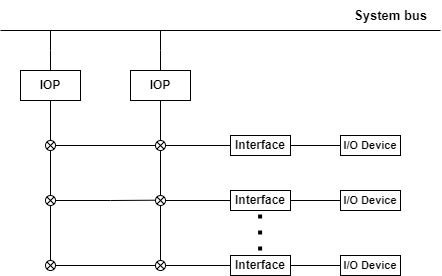

The diagram above was exported from draw.io. Its source (the exported page's mxGraphModel, read from the mxfile embedded in the PNG):
<mxGraphModel dx="808" dy="428" grid="1" gridSize="10" guides="1" tooltips="1" connect="1" arrows="1" fold="1" page="1" pageScale="1" pageWidth="827" pageHeight="1169" math="0" shadow="0">
  <root>
    <mxCell id="0" />
    <mxCell id="1" parent="0" />
    <mxCell id="rAAwvi0hZqG7xX5FOKYo-24" style="edgeStyle=orthogonalEdgeStyle;rounded=0;orthogonalLoop=1;jettySize=auto;html=1;exitX=0.5;exitY=0;exitDx=0;exitDy=0;endArrow=none;endFill=0;" edge="1" parent="1" source="rAAwvi0hZqG7xX5FOKYo-1">
      <mxGeometry relative="1" as="geometry">
        <mxPoint x="250" y="120" as="targetPoint" />
      </mxGeometry>
    </mxCell>
    <mxCell id="rAAwvi0hZqG7xX5FOKYo-1" value="&lt;b&gt;IOP&lt;/b&gt;" style="rounded=0;whiteSpace=wrap;html=1;" vertex="1" parent="1">
      <mxGeometry x="220" y="160" width="60" height="30" as="geometry" />
    </mxCell>
    <mxCell id="rAAwvi0hZqG7xX5FOKYo-2" value="" style="endArrow=none;html=1;rounded=0;" edge="1" parent="1">
      <mxGeometry width="50" height="50" relative="1" as="geometry">
        <mxPoint x="200" y="120" as="sourcePoint" />
        <mxPoint x="640" y="120" as="targetPoint" />
      </mxGeometry>
    </mxCell>
    <mxCell id="rAAwvi0hZqG7xX5FOKYo-3" value="&lt;b&gt;&lt;font style=&quot;font-size: 13px;&quot;&gt;System bus&lt;/font&gt;&lt;/b&gt;" style="text;html=1;align=center;verticalAlign=middle;resizable=0;points=[];autosize=1;strokeColor=none;fillColor=none;" vertex="1" parent="1">
      <mxGeometry x="540" y="90" width="100" height="30" as="geometry" />
    </mxCell>
    <mxCell id="rAAwvi0hZqG7xX5FOKYo-44" style="edgeStyle=orthogonalEdgeStyle;rounded=0;orthogonalLoop=1;jettySize=auto;html=1;exitX=1;exitY=0.5;exitDx=0;exitDy=0;entryX=0;entryY=0.5;entryDx=0;entryDy=0;endArrow=none;endFill=0;" edge="1" parent="1" source="rAAwvi0hZqG7xX5FOKYo-11" target="rAAwvi0hZqG7xX5FOKYo-12">
      <mxGeometry relative="1" as="geometry" />
    </mxCell>
    <mxCell id="rAAwvi0hZqG7xX5FOKYo-11" value="&lt;b&gt;Interface&lt;/b&gt;" style="rounded=0;whiteSpace=wrap;html=1;" vertex="1" parent="1">
      <mxGeometry x="430" y="225" width="60" height="20" as="geometry" />
    </mxCell>
    <mxCell id="rAAwvi0hZqG7xX5FOKYo-12" value="&lt;b&gt;&lt;font style=&quot;font-size: 11px;&quot;&gt;I/O Device&lt;/font&gt;&lt;/b&gt;" style="rounded=0;whiteSpace=wrap;html=1;" vertex="1" parent="1">
      <mxGeometry x="540" y="225" width="60" height="20" as="geometry" />
    </mxCell>
    <mxCell id="rAAwvi0hZqG7xX5FOKYo-25" style="edgeStyle=orthogonalEdgeStyle;rounded=0;orthogonalLoop=1;jettySize=auto;html=1;exitX=0.5;exitY=0;exitDx=0;exitDy=0;endArrow=none;endFill=0;" edge="1" parent="1" source="rAAwvi0hZqG7xX5FOKYo-23">
      <mxGeometry relative="1" as="geometry">
        <mxPoint x="360" y="120" as="targetPoint" />
      </mxGeometry>
    </mxCell>
    <mxCell id="rAAwvi0hZqG7xX5FOKYo-23" value="&lt;b&gt;IOP&lt;/b&gt;" style="rounded=0;whiteSpace=wrap;html=1;" vertex="1" parent="1">
      <mxGeometry x="330" y="160" width="60" height="30" as="geometry" />
    </mxCell>
    <mxCell id="rAAwvi0hZqG7xX5FOKYo-35" value="" style="verticalLabelPosition=bottom;verticalAlign=top;html=1;shape=mxgraph.flowchart.or;" vertex="1" parent="1">
      <mxGeometry x="245" y="230" width="10" height="10" as="geometry" />
    </mxCell>
    <mxCell id="rAAwvi0hZqG7xX5FOKYo-36" style="edgeStyle=orthogonalEdgeStyle;rounded=0;orthogonalLoop=1;jettySize=auto;html=1;exitX=0.5;exitY=1;exitDx=0;exitDy=0;entryX=0.5;entryY=0;entryDx=0;entryDy=0;entryPerimeter=0;endArrow=none;endFill=0;" edge="1" parent="1" source="rAAwvi0hZqG7xX5FOKYo-1" target="rAAwvi0hZqG7xX5FOKYo-35">
      <mxGeometry relative="1" as="geometry" />
    </mxCell>
    <mxCell id="rAAwvi0hZqG7xX5FOKYo-53" style="edgeStyle=orthogonalEdgeStyle;rounded=0;orthogonalLoop=1;jettySize=auto;html=1;exitX=1;exitY=0.5;exitDx=0;exitDy=0;exitPerimeter=0;endArrow=none;endFill=0;" edge="1" parent="1" source="rAAwvi0hZqG7xX5FOKYo-37">
      <mxGeometry relative="1" as="geometry">
        <mxPoint x="360" y="289.6923076923076" as="targetPoint" />
        <Array as="points">
          <mxPoint x="310" y="290" />
          <mxPoint x="310" y="290" />
        </Array>
      </mxGeometry>
    </mxCell>
    <mxCell id="rAAwvi0hZqG7xX5FOKYo-37" value="" style="verticalLabelPosition=bottom;verticalAlign=top;html=1;shape=mxgraph.flowchart.or;" vertex="1" parent="1">
      <mxGeometry x="245" y="285" width="10" height="10" as="geometry" />
    </mxCell>
    <mxCell id="rAAwvi0hZqG7xX5FOKYo-38" value="" style="verticalLabelPosition=bottom;verticalAlign=top;html=1;shape=mxgraph.flowchart.or;" vertex="1" parent="1">
      <mxGeometry x="245" y="350" width="10" height="10" as="geometry" />
    </mxCell>
    <mxCell id="rAAwvi0hZqG7xX5FOKYo-41" style="edgeStyle=orthogonalEdgeStyle;rounded=0;orthogonalLoop=1;jettySize=auto;html=1;exitX=0.5;exitY=1;exitDx=0;exitDy=0;exitPerimeter=0;entryX=0.5;entryY=0;entryDx=0;entryDy=0;entryPerimeter=0;endArrow=none;endFill=0;" edge="1" parent="1" source="rAAwvi0hZqG7xX5FOKYo-35" target="rAAwvi0hZqG7xX5FOKYo-37">
      <mxGeometry relative="1" as="geometry" />
    </mxCell>
    <mxCell id="rAAwvi0hZqG7xX5FOKYo-42" style="edgeStyle=orthogonalEdgeStyle;rounded=0;orthogonalLoop=1;jettySize=auto;html=1;exitX=0.5;exitY=1;exitDx=0;exitDy=0;exitPerimeter=0;entryX=0.5;entryY=0;entryDx=0;entryDy=0;entryPerimeter=0;endArrow=none;endFill=0;" edge="1" parent="1" source="rAAwvi0hZqG7xX5FOKYo-37" target="rAAwvi0hZqG7xX5FOKYo-38">
      <mxGeometry relative="1" as="geometry" />
    </mxCell>
    <mxCell id="rAAwvi0hZqG7xX5FOKYo-64" style="edgeStyle=orthogonalEdgeStyle;rounded=0;orthogonalLoop=1;jettySize=auto;html=1;exitX=1;exitY=0.5;exitDx=0;exitDy=0;exitPerimeter=0;entryX=0;entryY=0.5;entryDx=0;entryDy=0;endArrow=none;endFill=0;" edge="1" parent="1" source="rAAwvi0hZqG7xX5FOKYo-45" target="rAAwvi0hZqG7xX5FOKYo-62">
      <mxGeometry relative="1" as="geometry" />
    </mxCell>
    <mxCell id="rAAwvi0hZqG7xX5FOKYo-45" value="" style="verticalLabelPosition=bottom;verticalAlign=top;html=1;shape=mxgraph.flowchart.or;" vertex="1" parent="1">
      <mxGeometry x="355" y="350" width="10" height="10" as="geometry" />
    </mxCell>
    <mxCell id="rAAwvi0hZqG7xX5FOKYo-59" style="edgeStyle=orthogonalEdgeStyle;rounded=0;orthogonalLoop=1;jettySize=auto;html=1;exitX=1;exitY=0.5;exitDx=0;exitDy=0;exitPerimeter=0;entryX=0;entryY=0.5;entryDx=0;entryDy=0;endArrow=none;endFill=0;" edge="1" parent="1" source="rAAwvi0hZqG7xX5FOKYo-46" target="rAAwvi0hZqG7xX5FOKYo-57">
      <mxGeometry relative="1" as="geometry" />
    </mxCell>
    <mxCell id="rAAwvi0hZqG7xX5FOKYo-46" value="" style="verticalLabelPosition=bottom;verticalAlign=top;html=1;shape=mxgraph.flowchart.or;" vertex="1" parent="1">
      <mxGeometry x="355" y="285" width="10" height="10" as="geometry" />
    </mxCell>
    <mxCell id="rAAwvi0hZqG7xX5FOKYo-56" style="edgeStyle=orthogonalEdgeStyle;rounded=0;orthogonalLoop=1;jettySize=auto;html=1;exitX=1;exitY=0.5;exitDx=0;exitDy=0;exitPerimeter=0;endArrow=none;endFill=0;" edge="1" parent="1" source="rAAwvi0hZqG7xX5FOKYo-47" target="rAAwvi0hZqG7xX5FOKYo-11">
      <mxGeometry relative="1" as="geometry" />
    </mxCell>
    <mxCell id="rAAwvi0hZqG7xX5FOKYo-47" value="" style="verticalLabelPosition=bottom;verticalAlign=top;html=1;shape=mxgraph.flowchart.or;" vertex="1" parent="1">
      <mxGeometry x="355" y="230" width="10" height="10" as="geometry" />
    </mxCell>
    <mxCell id="rAAwvi0hZqG7xX5FOKYo-49" style="edgeStyle=orthogonalEdgeStyle;rounded=0;orthogonalLoop=1;jettySize=auto;html=1;exitX=0.5;exitY=1;exitDx=0;exitDy=0;entryX=0.5;entryY=0;entryDx=0;entryDy=0;entryPerimeter=0;endArrow=none;endFill=0;" edge="1" parent="1" source="rAAwvi0hZqG7xX5FOKYo-23" target="rAAwvi0hZqG7xX5FOKYo-47">
      <mxGeometry relative="1" as="geometry" />
    </mxCell>
    <mxCell id="rAAwvi0hZqG7xX5FOKYo-51" style="edgeStyle=orthogonalEdgeStyle;rounded=0;orthogonalLoop=1;jettySize=auto;html=1;exitX=0.5;exitY=1;exitDx=0;exitDy=0;exitPerimeter=0;entryX=0.5;entryY=0;entryDx=0;entryDy=0;entryPerimeter=0;endArrow=none;endFill=0;" edge="1" parent="1" source="rAAwvi0hZqG7xX5FOKYo-47" target="rAAwvi0hZqG7xX5FOKYo-46">
      <mxGeometry relative="1" as="geometry" />
    </mxCell>
    <mxCell id="rAAwvi0hZqG7xX5FOKYo-52" style="edgeStyle=orthogonalEdgeStyle;rounded=0;orthogonalLoop=1;jettySize=auto;html=1;exitX=0.5;exitY=1;exitDx=0;exitDy=0;exitPerimeter=0;entryX=0.5;entryY=0;entryDx=0;entryDy=0;entryPerimeter=0;endArrow=none;endFill=0;" edge="1" parent="1" source="rAAwvi0hZqG7xX5FOKYo-46" target="rAAwvi0hZqG7xX5FOKYo-45">
      <mxGeometry relative="1" as="geometry" />
    </mxCell>
    <mxCell id="rAAwvi0hZqG7xX5FOKYo-54" style="edgeStyle=orthogonalEdgeStyle;rounded=0;orthogonalLoop=1;jettySize=auto;html=1;exitX=1;exitY=0.5;exitDx=0;exitDy=0;exitPerimeter=0;entryX=0;entryY=0.5;entryDx=0;entryDy=0;entryPerimeter=0;endArrow=none;endFill=0;" edge="1" parent="1" source="rAAwvi0hZqG7xX5FOKYo-38" target="rAAwvi0hZqG7xX5FOKYo-45">
      <mxGeometry relative="1" as="geometry" />
    </mxCell>
    <mxCell id="rAAwvi0hZqG7xX5FOKYo-55" style="edgeStyle=orthogonalEdgeStyle;rounded=0;orthogonalLoop=1;jettySize=auto;html=1;exitX=1;exitY=0.5;exitDx=0;exitDy=0;exitPerimeter=0;entryX=0;entryY=0.5;entryDx=0;entryDy=0;entryPerimeter=0;endArrow=none;endFill=0;" edge="1" parent="1" source="rAAwvi0hZqG7xX5FOKYo-35" target="rAAwvi0hZqG7xX5FOKYo-47">
      <mxGeometry relative="1" as="geometry" />
    </mxCell>
    <mxCell id="rAAwvi0hZqG7xX5FOKYo-60" style="edgeStyle=orthogonalEdgeStyle;rounded=0;orthogonalLoop=1;jettySize=auto;html=1;exitX=1;exitY=0.5;exitDx=0;exitDy=0;entryX=0;entryY=0.5;entryDx=0;entryDy=0;endArrow=none;endFill=0;" edge="1" parent="1" source="rAAwvi0hZqG7xX5FOKYo-57" target="rAAwvi0hZqG7xX5FOKYo-58">
      <mxGeometry relative="1" as="geometry" />
    </mxCell>
    <mxCell id="rAAwvi0hZqG7xX5FOKYo-57" value="&lt;b&gt;Interface&lt;/b&gt;" style="rounded=0;whiteSpace=wrap;html=1;" vertex="1" parent="1">
      <mxGeometry x="430" y="280" width="60" height="20" as="geometry" />
    </mxCell>
    <mxCell id="rAAwvi0hZqG7xX5FOKYo-58" value="&lt;b&gt;&lt;font style=&quot;font-size: 11px;&quot;&gt;I/O Device&lt;/font&gt;&lt;/b&gt;" style="rounded=0;whiteSpace=wrap;html=1;" vertex="1" parent="1">
      <mxGeometry x="540" y="280" width="60" height="20" as="geometry" />
    </mxCell>
    <mxCell id="rAAwvi0hZqG7xX5FOKYo-65" style="edgeStyle=orthogonalEdgeStyle;rounded=0;orthogonalLoop=1;jettySize=auto;html=1;exitX=1;exitY=0.5;exitDx=0;exitDy=0;entryX=0;entryY=0.5;entryDx=0;entryDy=0;endArrow=none;endFill=0;" edge="1" parent="1" source="rAAwvi0hZqG7xX5FOKYo-62" target="rAAwvi0hZqG7xX5FOKYo-63">
      <mxGeometry relative="1" as="geometry" />
    </mxCell>
    <mxCell id="rAAwvi0hZqG7xX5FOKYo-62" value="&lt;b&gt;Interface&lt;/b&gt;" style="rounded=0;whiteSpace=wrap;html=1;" vertex="1" parent="1">
      <mxGeometry x="430" y="345" width="60" height="20" as="geometry" />
    </mxCell>
    <mxCell id="rAAwvi0hZqG7xX5FOKYo-63" value="&lt;b&gt;&lt;font style=&quot;font-size: 11px;&quot;&gt;I/O Device&lt;/font&gt;&lt;/b&gt;" style="rounded=0;whiteSpace=wrap;html=1;" vertex="1" parent="1">
      <mxGeometry x="540" y="345" width="60" height="20" as="geometry" />
    </mxCell>
    <mxCell id="rAAwvi0hZqG7xX5FOKYo-66" value="" style="endArrow=none;dashed=1;html=1;dashPattern=1 3;strokeWidth=4;rounded=0;" edge="1" parent="1">
      <mxGeometry width="50" height="50" relative="1" as="geometry">
        <mxPoint x="459.62" y="340" as="sourcePoint" />
        <mxPoint x="459.62" y="300" as="targetPoint" />
      </mxGeometry>
    </mxCell>
  </root>
</mxGraphModel>